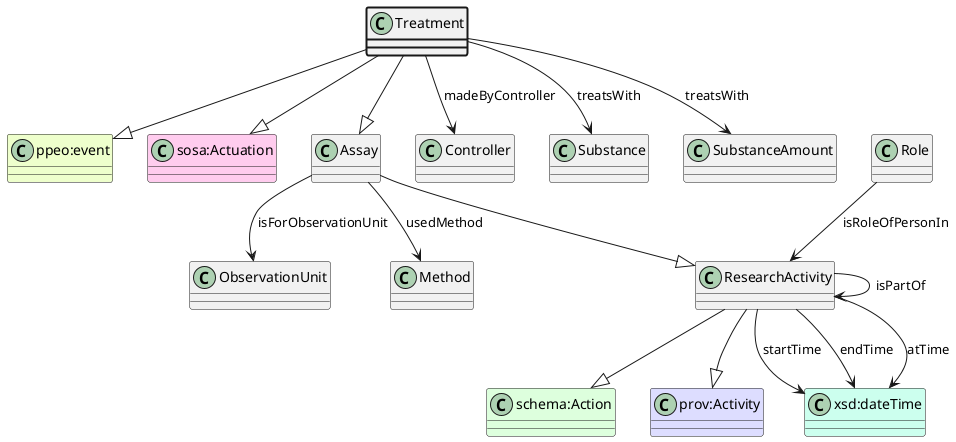

The diagram above was rendered by PlantUML. Its source (embedded in the PNG):
@startuml
class Treatment  #line.bold
class "ppeo:event" #EEFFCC 
Treatment --|> "ppeo:event"
class "sosa:Actuation" #FFCCEE 
Treatment --|> "sosa:Actuation"
class Assay  
class ResearchActivity  
class "schema:Action" #DDFFDD 
ResearchActivity --|> "schema:Action"
class "prov:Activity" #DDDDFF 
ResearchActivity --|> "prov:Activity"
Assay --|> ResearchActivity
Treatment --|> Assay
class Controller 
Treatment --> Controller : madeByController
class Substance 
Treatment --> Substance : treatsWith
class SubstanceAmount 
Treatment --> SubstanceAmount : treatsWith
class ObservationUnit 
Assay --> ObservationUnit : isForObservationUnit
class Method 
Assay --> Method : usedMethod
class ResearchActivity 
ResearchActivity --> ResearchActivity : isPartOf
class Role 
Role --> ResearchActivity : isRoleOfPersonIn
class "xsd:dateTime" #CCFFEE
ResearchActivity --> "xsd:dateTime" : startTime
class "xsd:dateTime" #CCFFEE
ResearchActivity --> "xsd:dateTime" : endTime
class "xsd:dateTime" #CCFFEE
ResearchActivity --> "xsd:dateTime" : atTime
@enduml